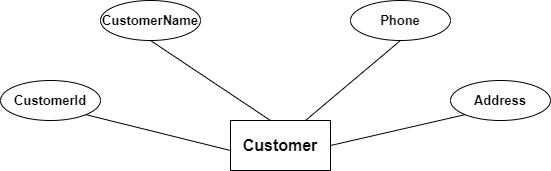

The diagram above was exported from draw.io. Its source (the exported page's mxGraphModel, read from the mxfile embedded in the PNG):
<mxGraphModel dx="880" dy="1584" grid="1" gridSize="10" guides="1" tooltips="1" connect="1" arrows="1" fold="1" page="1" pageScale="1" pageWidth="850" pageHeight="1100" math="0" shadow="0">
  <root>
    <mxCell id="0" />
    <mxCell id="1" parent="0" />
    <mxCell id="V34g7jZLKIv67p2d8fBy-19" value="&lt;font style=&quot;font-size: 13px;&quot;&gt;&lt;b&gt;Address&lt;/b&gt;&lt;/font&gt;" style="ellipse;whiteSpace=wrap;html=1;align=center;" vertex="1" parent="1">
      <mxGeometry x="580" y="-320" width="100" height="40" as="geometry" />
    </mxCell>
    <mxCell id="V34g7jZLKIv67p2d8fBy-20" value="&lt;b&gt;&lt;font style=&quot;font-size: 13px;&quot;&gt;CustomerId&lt;/font&gt;&lt;/b&gt;" style="ellipse;whiteSpace=wrap;html=1;align=center;" vertex="1" parent="1">
      <mxGeometry x="130" y="-320" width="100" height="40" as="geometry" />
    </mxCell>
    <mxCell id="V34g7jZLKIv67p2d8fBy-21" value="&lt;b&gt;&lt;font style=&quot;font-size: 16px;&quot;&gt;Customer&lt;/font&gt;&lt;/b&gt;" style="html=1;dashed=0;whiteSpace=wrap;" vertex="1" parent="1">
      <mxGeometry x="360" y="-280" width="100" height="50" as="geometry" />
    </mxCell>
    <mxCell id="V34g7jZLKIv67p2d8fBy-23" value="&lt;b&gt;&lt;font style=&quot;font-size: 13px;&quot;&gt;CustomerName&lt;/font&gt;&lt;/b&gt;" style="ellipse;whiteSpace=wrap;html=1;align=center;" vertex="1" parent="1">
      <mxGeometry x="230" y="-400" width="100" height="40" as="geometry" />
    </mxCell>
    <mxCell id="V34g7jZLKIv67p2d8fBy-24" value="&lt;font style=&quot;font-size: 13px;&quot;&gt;&lt;b&gt;Phone&lt;/b&gt;&lt;/font&gt;" style="ellipse;whiteSpace=wrap;html=1;align=center;" vertex="1" parent="1">
      <mxGeometry x="480" y="-400" width="100" height="40" as="geometry" />
    </mxCell>
    <mxCell id="V34g7jZLKIv67p2d8fBy-26" value="" style="endArrow=none;html=1;rounded=0;exitX=1;exitY=1;exitDx=0;exitDy=0;" edge="1" parent="1" source="V34g7jZLKIv67p2d8fBy-20">
      <mxGeometry relative="1" as="geometry">
        <mxPoint x="200" y="-250" as="sourcePoint" />
        <mxPoint x="360" y="-250" as="targetPoint" />
      </mxGeometry>
    </mxCell>
    <mxCell id="V34g7jZLKIv67p2d8fBy-27" value="" style="endArrow=none;html=1;rounded=0;exitX=0.5;exitY=1;exitDx=0;exitDy=0;" edge="1" parent="1" source="V34g7jZLKIv67p2d8fBy-23">
      <mxGeometry relative="1" as="geometry">
        <mxPoint x="270" y="-330" as="sourcePoint" />
        <mxPoint x="400" y="-280" as="targetPoint" />
      </mxGeometry>
    </mxCell>
    <mxCell id="V34g7jZLKIv67p2d8fBy-28" value="" style="endArrow=none;html=1;rounded=0;exitX=0.5;exitY=1;exitDx=0;exitDy=0;entryX=0.75;entryY=0;entryDx=0;entryDy=0;" edge="1" parent="1" source="V34g7jZLKIv67p2d8fBy-24" target="V34g7jZLKIv67p2d8fBy-21">
      <mxGeometry relative="1" as="geometry">
        <mxPoint x="390" y="-380" as="sourcePoint" />
        <mxPoint x="510" y="-300" as="targetPoint" />
      </mxGeometry>
    </mxCell>
    <mxCell id="V34g7jZLKIv67p2d8fBy-29" value="" style="endArrow=none;html=1;rounded=0;exitX=0;exitY=1;exitDx=0;exitDy=0;entryX=1;entryY=0.5;entryDx=0;entryDy=0;" edge="1" parent="1" source="V34g7jZLKIv67p2d8fBy-19" target="V34g7jZLKIv67p2d8fBy-21">
      <mxGeometry relative="1" as="geometry">
        <mxPoint x="530" y="-270" as="sourcePoint" />
        <mxPoint x="650" y="-190" as="targetPoint" />
      </mxGeometry>
    </mxCell>
  </root>
</mxGraphModel>